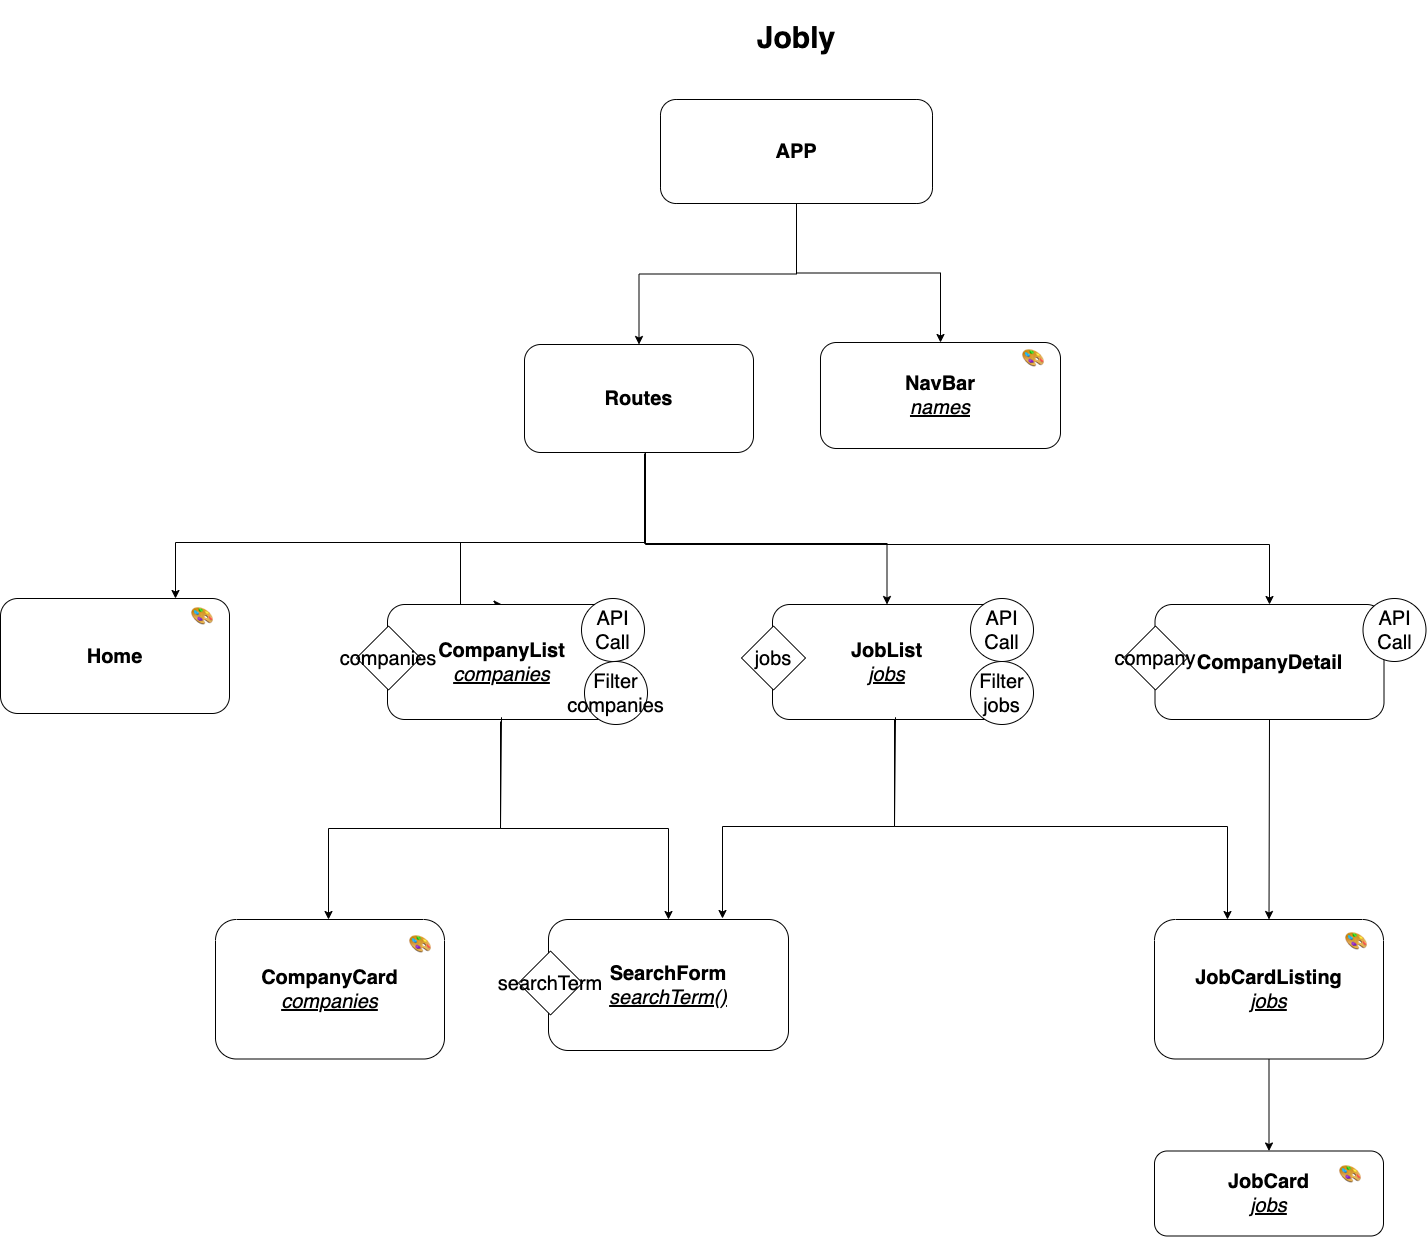

The diagram above was exported from draw.io. Its source (the exported page's mxGraphModel, read from the mxfile embedded in the PNG):
<mxGraphModel dx="5185" dy="1133" grid="0" gridSize="10" guides="1" tooltips="1" connect="1" arrows="1" fold="1" page="0" pageScale="1" pageWidth="850" pageHeight="1100" math="0" shadow="0">
  <root>
    <mxCell id="IrSuT2EZecuZ3XytRTo8-0" />
    <mxCell id="IrSuT2EZecuZ3XytRTo8-1" parent="IrSuT2EZecuZ3XytRTo8-0" />
    <mxCell id="IrSuT2EZecuZ3XytRTo8-2" value="&lt;span style=&quot;border-color: var(--border-color); font-size: 20px;&quot;&gt;&lt;span style=&quot;border-color: var(--border-color); font-size: 20px;&quot;&gt;&lt;b style=&quot;font-size: 20px;&quot;&gt;APP&lt;/b&gt;&lt;br style=&quot;font-size: 20px;&quot;&gt;&lt;/span&gt;&lt;/span&gt;" style="rounded=1;whiteSpace=wrap;html=1;fontSize=20;" parent="IrSuT2EZecuZ3XytRTo8-1" vertex="1">
      <mxGeometry x="-2108" y="864" width="272" height="104" as="geometry" />
    </mxCell>
    <mxCell id="IrSuT2EZecuZ3XytRTo8-3" value="&lt;b style=&quot;font-size: 20px;&quot;&gt;Routes&lt;/b&gt;" style="rounded=1;whiteSpace=wrap;html=1;fontSize=20;" parent="IrSuT2EZecuZ3XytRTo8-1" vertex="1">
      <mxGeometry x="-2244" y="1109" width="229" height="108" as="geometry" />
    </mxCell>
    <mxCell id="IrSuT2EZecuZ3XytRTo8-4" value="&lt;b style=&quot;border-color: var(--border-color); font-size: 20px;&quot;&gt;NavBar&lt;br style=&quot;border-color: var(--border-color); font-size: 20px;&quot;&gt;&lt;/b&gt;&lt;i style=&quot;border-color: var(--border-color); font-size: 20px;&quot;&gt;&lt;u style=&quot;border-color: var(--border-color); font-size: 20px;&quot;&gt;names&lt;/u&gt;&lt;/i&gt;&lt;u style=&quot;font-style: italic; font-size: 20px;&quot;&gt;&lt;br style=&quot;font-size: 20px;&quot;&gt;&lt;/u&gt;" style="rounded=1;whiteSpace=wrap;html=1;fontSize=20;" parent="IrSuT2EZecuZ3XytRTo8-1" vertex="1">
      <mxGeometry x="-1948" y="1107" width="240" height="106" as="geometry" />
    </mxCell>
    <mxCell id="IrSuT2EZecuZ3XytRTo8-5" value="" style="edgeStyle=orthogonalEdgeStyle;rounded=0;orthogonalLoop=1;jettySize=auto;html=1;exitX=0.5;exitY=1;exitDx=0;exitDy=0;entryX=0.5;entryY=0;entryDx=0;entryDy=0;fontSize=20;" parent="IrSuT2EZecuZ3XytRTo8-1" source="IrSuT2EZecuZ3XytRTo8-2" target="IrSuT2EZecuZ3XytRTo8-4" edge="1">
      <mxGeometry relative="1" as="geometry">
        <mxPoint x="-1848" y="982" as="sourcePoint" />
        <mxPoint x="-2122" y="1055" as="targetPoint" />
      </mxGeometry>
    </mxCell>
    <mxCell id="IrSuT2EZecuZ3XytRTo8-6" value="" style="edgeStyle=orthogonalEdgeStyle;rounded=0;orthogonalLoop=1;jettySize=auto;html=1;exitX=0.5;exitY=1;exitDx=0;exitDy=0;fontSize=20;" parent="IrSuT2EZecuZ3XytRTo8-1" source="IrSuT2EZecuZ3XytRTo8-2" target="IrSuT2EZecuZ3XytRTo8-3" edge="1">
      <mxGeometry relative="1" as="geometry" />
    </mxCell>
    <mxCell id="IrSuT2EZecuZ3XytRTo8-7" value="&lt;h1 style=&quot;font-size: 30px;&quot;&gt;Jobly&lt;/h1&gt;" style="text;html=1;strokeColor=none;fillColor=none;spacing=5;spacingTop=-20;whiteSpace=wrap;overflow=hidden;rounded=0;align=center;fontSize=30;" parent="IrSuT2EZecuZ3XytRTo8-1" vertex="1">
      <mxGeometry x="-2192" y="775" width="440" height="50" as="geometry" />
    </mxCell>
    <mxCell id="IrSuT2EZecuZ3XytRTo8-9" value="&lt;sup style=&quot;font-size: 20px;&quot;&gt;&lt;font style=&quot;font-size: 20px;&quot;&gt;🎨&lt;/font&gt;&lt;/sup&gt;" style="text;html=1;strokeColor=none;fillColor=none;align=center;verticalAlign=middle;whiteSpace=wrap;rounded=0;fontStyle=1;fontSize=20;" parent="IrSuT2EZecuZ3XytRTo8-1" vertex="1">
      <mxGeometry x="-1762" y="1112" width="54" height="30" as="geometry" />
    </mxCell>
    <mxCell id="IrSuT2EZecuZ3XytRTo8-11" value="" style="edgeStyle=orthogonalEdgeStyle;rounded=0;orthogonalLoop=1;jettySize=auto;html=1;entryX=0.5;entryY=0;entryDx=0;entryDy=0;fontSize=20;" parent="IrSuT2EZecuZ3XytRTo8-1" target="IrSuT2EZecuZ3XytRTo8-8" edge="1">
      <mxGeometry relative="1" as="geometry">
        <mxPoint x="-2124" y="1218" as="sourcePoint" />
        <mxPoint x="-1884" y="1406" as="targetPoint" />
        <Array as="points">
          <mxPoint x="-2124" y="1216" />
          <mxPoint x="-2124" y="1308" />
          <mxPoint x="-1964" y="1308" />
        </Array>
      </mxGeometry>
    </mxCell>
    <mxCell id="IrSuT2EZecuZ3XytRTo8-13" value="" style="edgeStyle=orthogonalEdgeStyle;rounded=0;orthogonalLoop=1;jettySize=auto;html=1;entryX=0.5;entryY=0;entryDx=0;entryDy=0;fontSize=20;" parent="IrSuT2EZecuZ3XytRTo8-1" target="IrSuT2EZecuZ3XytRTo8-12" edge="1">
      <mxGeometry relative="1" as="geometry">
        <mxPoint x="-2123" y="1217" as="sourcePoint" />
        <mxPoint x="-1874" y="1416" as="targetPoint" />
        <Array as="points">
          <mxPoint x="-2123" y="1216" />
          <mxPoint x="-2123" y="1307" />
          <mxPoint x="-2308" y="1307" />
          <mxPoint x="-2308" y="1369" />
        </Array>
      </mxGeometry>
    </mxCell>
    <mxCell id="IrSuT2EZecuZ3XytRTo8-14" value="&lt;b style=&quot;border-color: var(--border-color); font-size: 20px;&quot;&gt;JobCardListing&lt;br style=&quot;font-size: 20px;&quot;&gt;&lt;/b&gt;&lt;u style=&quot;font-style: italic; font-size: 20px;&quot;&gt;jobs&lt;br style=&quot;font-size: 20px;&quot;&gt;&lt;/u&gt;" style="rounded=1;whiteSpace=wrap;html=1;fontSize=20;" parent="IrSuT2EZecuZ3XytRTo8-1" vertex="1">
      <mxGeometry x="-1614" y="1684" width="229" height="139.5" as="geometry" />
    </mxCell>
    <mxCell id="VNroH6nRqg072N1FpgeK-4" value="&lt;b style=&quot;border-color: var(--border-color); font-size: 20px;&quot;&gt;CompanyCard&lt;br style=&quot;font-size: 20px;&quot;&gt;&lt;/b&gt;&lt;u style=&quot;font-style: italic; font-size: 20px;&quot;&gt;companies&lt;br style=&quot;font-size: 20px;&quot;&gt;&lt;/u&gt;" style="rounded=1;whiteSpace=wrap;html=1;fontSize=20;" parent="IrSuT2EZecuZ3XytRTo8-1" vertex="1">
      <mxGeometry x="-2553" y="1684" width="229" height="139.5" as="geometry" />
    </mxCell>
    <mxCell id="VNroH6nRqg072N1FpgeK-15" value="&lt;b style=&quot;border-color: var(--border-color); font-size: 20px;&quot;&gt;SearchForm&lt;br style=&quot;border-color: var(--border-color); font-size: 20px;&quot;&gt;&lt;/b&gt;&lt;u style=&quot;border-color: var(--border-color); font-style: italic; font-size: 20px;&quot;&gt;searchTerm()&lt;/u&gt;&lt;u style=&quot;font-style: italic; font-size: 20px;&quot;&gt;&lt;br style=&quot;font-size: 20px;&quot;&gt;&lt;/u&gt;" style="rounded=1;whiteSpace=wrap;html=1;fontSize=20;" parent="IrSuT2EZecuZ3XytRTo8-1" vertex="1">
      <mxGeometry x="-2220" y="1684" width="240" height="131" as="geometry" />
    </mxCell>
    <mxCell id="VNroH6nRqg072N1FpgeK-21" value="searchTerm" style="rhombus;whiteSpace=wrap;html=1;fontSize=20;" parent="IrSuT2EZecuZ3XytRTo8-1" vertex="1">
      <mxGeometry x="-2250" y="1715.5" width="64" height="64" as="geometry" />
    </mxCell>
    <mxCell id="VNroH6nRqg072N1FpgeK-23" value="&lt;sup style=&quot;font-size: 20px;&quot;&gt;&lt;font style=&quot;font-size: 20px;&quot;&gt;🎨&lt;/font&gt;&lt;/sup&gt;" style="text;html=1;strokeColor=none;fillColor=none;align=center;verticalAlign=middle;whiteSpace=wrap;rounded=0;fontStyle=1;fontSize=20;" parent="IrSuT2EZecuZ3XytRTo8-1" vertex="1">
      <mxGeometry x="-2375" y="1698" width="54" height="30" as="geometry" />
    </mxCell>
    <mxCell id="VNroH6nRqg072N1FpgeK-24" value="&lt;sup style=&quot;font-size: 20px;&quot;&gt;&lt;font style=&quot;font-size: 20px;&quot;&gt;🎨&lt;/font&gt;&lt;/sup&gt;" style="text;html=1;strokeColor=none;fillColor=none;align=center;verticalAlign=middle;whiteSpace=wrap;rounded=0;fontStyle=1;fontSize=20;" parent="IrSuT2EZecuZ3XytRTo8-1" vertex="1">
      <mxGeometry x="-1456" y="1966.5" width="54" height="30" as="geometry" />
    </mxCell>
    <mxCell id="byrrQhcB8PE5JQ1DYZsa-1" value="&lt;b style=&quot;font-size: 20px;&quot;&gt;Home&lt;/b&gt;" style="rounded=1;whiteSpace=wrap;html=1;fontSize=20;" parent="IrSuT2EZecuZ3XytRTo8-1" vertex="1">
      <mxGeometry x="-2768" y="1363" width="229" height="115" as="geometry" />
    </mxCell>
    <mxCell id="byrrQhcB8PE5JQ1DYZsa-6" value="" style="endArrow=classic;html=1;rounded=0;entryX=0.5;entryY=0;entryDx=0;entryDy=0;exitX=0.5;exitY=1;exitDx=0;exitDy=0;fontSize=20;" parent="IrSuT2EZecuZ3XytRTo8-1" source="byrrQhcB8PE5JQ1DYZsa-0" target="IrSuT2EZecuZ3XytRTo8-14" edge="1">
      <mxGeometry width="50" height="50" relative="1" as="geometry">
        <mxPoint x="-2221" y="1692" as="sourcePoint" />
        <mxPoint x="-2072" y="1421" as="targetPoint" />
      </mxGeometry>
    </mxCell>
    <mxCell id="byrrQhcB8PE5JQ1DYZsa-8" value="" style="edgeStyle=orthogonalEdgeStyle;rounded=0;orthogonalLoop=1;jettySize=auto;html=1;fontSize=20;" parent="IrSuT2EZecuZ3XytRTo8-1" target="byrrQhcB8PE5JQ1DYZsa-1" edge="1">
      <mxGeometry relative="1" as="geometry">
        <mxPoint x="-2123" y="1217" as="sourcePoint" />
        <mxPoint x="-2321" y="1379" as="targetPoint" />
        <Array as="points">
          <mxPoint x="-2123" y="1217" />
          <mxPoint x="-2123" y="1307" />
          <mxPoint x="-2593" y="1307" />
        </Array>
      </mxGeometry>
    </mxCell>
    <mxCell id="byrrQhcB8PE5JQ1DYZsa-9" value="" style="edgeStyle=orthogonalEdgeStyle;rounded=0;orthogonalLoop=1;jettySize=auto;html=1;fontSize=20;" parent="IrSuT2EZecuZ3XytRTo8-1" target="byrrQhcB8PE5JQ1DYZsa-0" edge="1">
      <mxGeometry relative="1" as="geometry">
        <mxPoint x="-2123" y="1218" as="sourcePoint" />
        <mxPoint x="-1947" y="1373" as="targetPoint" />
        <Array as="points">
          <mxPoint x="-2123" y="1220" />
          <mxPoint x="-2123" y="1309" />
          <mxPoint x="-1687" y="1309" />
        </Array>
      </mxGeometry>
    </mxCell>
    <mxCell id="byrrQhcB8PE5JQ1DYZsa-10" value="&lt;b style=&quot;border-color: var(--border-color); font-size: 20px;&quot;&gt;JobCard&lt;br style=&quot;font-size: 20px;&quot;&gt;&lt;/b&gt;&lt;u style=&quot;font-style: italic; font-size: 20px;&quot;&gt;jobs&lt;br style=&quot;font-size: 20px;&quot;&gt;&lt;/u&gt;" style="rounded=1;whiteSpace=wrap;html=1;fontSize=20;" parent="IrSuT2EZecuZ3XytRTo8-1" vertex="1">
      <mxGeometry x="-1614" y="1915.5" width="229" height="85" as="geometry" />
    </mxCell>
    <mxCell id="byrrQhcB8PE5JQ1DYZsa-11" value="" style="endArrow=classic;html=1;rounded=0;entryX=0.5;entryY=0;entryDx=0;entryDy=0;fontSize=20;" parent="IrSuT2EZecuZ3XytRTo8-1" source="IrSuT2EZecuZ3XytRTo8-14" target="byrrQhcB8PE5JQ1DYZsa-10" edge="1">
      <mxGeometry width="50" height="50" relative="1" as="geometry">
        <mxPoint x="-1697" y="1498.5" as="sourcePoint" />
        <mxPoint x="-1489" y="1702.5" as="targetPoint" />
      </mxGeometry>
    </mxCell>
    <mxCell id="byrrQhcB8PE5JQ1DYZsa-13" value="&lt;sup style=&quot;font-size: 20px;&quot;&gt;&lt;font style=&quot;font-size: 20px;&quot;&gt;🎨&lt;/font&gt;&lt;/sup&gt;" style="text;html=1;strokeColor=none;fillColor=none;align=center;verticalAlign=middle;whiteSpace=wrap;rounded=0;fontStyle=1;fontSize=20;" parent="IrSuT2EZecuZ3XytRTo8-1" vertex="1">
      <mxGeometry x="-1439" y="1695" width="54" height="30" as="geometry" />
    </mxCell>
    <mxCell id="byrrQhcB8PE5JQ1DYZsa-14" value="&lt;sup style=&quot;font-size: 20px;&quot;&gt;&lt;font style=&quot;font-size: 20px;&quot;&gt;🎨&lt;/font&gt;&lt;/sup&gt;" style="text;html=1;strokeColor=none;fillColor=none;align=center;verticalAlign=middle;whiteSpace=wrap;rounded=0;fontStyle=1;fontSize=20;" parent="IrSuT2EZecuZ3XytRTo8-1" vertex="1">
      <mxGeometry x="-1445" y="1927.5" width="54" height="30" as="geometry" />
    </mxCell>
    <mxCell id="byrrQhcB8PE5JQ1DYZsa-15" value="&lt;sup style=&quot;font-size: 20px;&quot;&gt;&lt;font style=&quot;font-size: 20px;&quot;&gt;🎨&lt;/font&gt;&lt;/sup&gt;" style="text;html=1;strokeColor=none;fillColor=none;align=center;verticalAlign=middle;whiteSpace=wrap;rounded=0;fontStyle=1;fontSize=20;" parent="IrSuT2EZecuZ3XytRTo8-1" vertex="1">
      <mxGeometry x="-2593" y="1370" width="54" height="30" as="geometry" />
    </mxCell>
    <mxCell id="j1ZSxnEh8PzK18ALYkWb-5" value="" style="group" vertex="1" connectable="0" parent="IrSuT2EZecuZ3XytRTo8-1">
      <mxGeometry x="-2412" y="1363" width="291" height="126" as="geometry" />
    </mxCell>
    <mxCell id="IrSuT2EZecuZ3XytRTo8-12" value="&lt;b style=&quot;font-size: 20px;&quot;&gt;CompanyList&lt;/b&gt;&lt;br style=&quot;font-size: 20px;&quot;&gt;&lt;i style=&quot;font-size: 20px;&quot;&gt;&lt;u style=&quot;font-size: 20px;&quot;&gt;companies&lt;/u&gt;&lt;/i&gt;" style="rounded=1;whiteSpace=wrap;html=1;fontSize=20;" parent="j1ZSxnEh8PzK18ALYkWb-5" vertex="1">
      <mxGeometry x="31" y="6" width="229" height="115" as="geometry" />
    </mxCell>
    <mxCell id="a7oZVLMjWHSnP276iNm_-2" value="API Call" style="ellipse;whiteSpace=wrap;html=1;aspect=fixed;fontSize=20;" parent="j1ZSxnEh8PzK18ALYkWb-5" vertex="1">
      <mxGeometry x="225" width="63" height="63" as="geometry" />
    </mxCell>
    <mxCell id="a7oZVLMjWHSnP276iNm_-3" value="companies" style="rhombus;whiteSpace=wrap;html=1;fontSize=20;" parent="j1ZSxnEh8PzK18ALYkWb-5" vertex="1">
      <mxGeometry y="27.5" width="64" height="64" as="geometry" />
    </mxCell>
    <mxCell id="byrrQhcB8PE5JQ1DYZsa-17" value="Filter &lt;br style=&quot;font-size: 20px;&quot;&gt;companies" style="ellipse;whiteSpace=wrap;html=1;aspect=fixed;fontSize=20;" parent="j1ZSxnEh8PzK18ALYkWb-5" vertex="1">
      <mxGeometry x="228" y="63" width="63" height="63" as="geometry" />
    </mxCell>
    <mxCell id="j1ZSxnEh8PzK18ALYkWb-6" value="" style="group" vertex="1" connectable="0" parent="IrSuT2EZecuZ3XytRTo8-1">
      <mxGeometry x="-2021" y="1363" width="286" height="126" as="geometry" />
    </mxCell>
    <mxCell id="IrSuT2EZecuZ3XytRTo8-8" value="&lt;b style=&quot;border-color: var(--border-color); font-size: 20px;&quot;&gt;JobList&lt;br style=&quot;font-size: 20px;&quot;&gt;&lt;/b&gt;&lt;span style=&quot;border-color: var(--border-color); font-size: 20px;&quot;&gt;&lt;i style=&quot;font-size: 20px;&quot;&gt;&lt;u style=&quot;font-size: 20px;&quot;&gt;jobs&lt;/u&gt;&lt;/i&gt;&lt;/span&gt;&lt;u style=&quot;font-style: italic; font-size: 20px;&quot;&gt;&lt;br style=&quot;font-size: 20px;&quot;&gt;&lt;/u&gt;" style="rounded=1;whiteSpace=wrap;html=1;fontSize=20;" parent="j1ZSxnEh8PzK18ALYkWb-6" vertex="1">
      <mxGeometry x="25" y="6" width="229" height="115" as="geometry" />
    </mxCell>
    <mxCell id="byrrQhcB8PE5JQ1DYZsa-2" value="API Call" style="ellipse;whiteSpace=wrap;html=1;aspect=fixed;fontSize=20;" parent="j1ZSxnEh8PzK18ALYkWb-6" vertex="1">
      <mxGeometry x="223" width="63" height="63" as="geometry" />
    </mxCell>
    <mxCell id="VNroH6nRqg072N1FpgeK-20" value="jobs" style="rhombus;whiteSpace=wrap;html=1;fontSize=20;" parent="j1ZSxnEh8PzK18ALYkWb-6" vertex="1">
      <mxGeometry x="-6" y="27.5" width="64" height="64" as="geometry" />
    </mxCell>
    <mxCell id="byrrQhcB8PE5JQ1DYZsa-16" value="Filter &lt;br style=&quot;font-size: 20px;&quot;&gt;jobs" style="ellipse;whiteSpace=wrap;html=1;aspect=fixed;fontSize=20;" parent="j1ZSxnEh8PzK18ALYkWb-6" vertex="1">
      <mxGeometry x="223" y="63" width="63" height="63" as="geometry" />
    </mxCell>
    <mxCell id="j1ZSxnEh8PzK18ALYkWb-7" value="" style="group" vertex="1" connectable="0" parent="IrSuT2EZecuZ3XytRTo8-1">
      <mxGeometry x="-1639" y="1363" width="296.5" height="121" as="geometry" />
    </mxCell>
    <mxCell id="byrrQhcB8PE5JQ1DYZsa-0" value="&lt;b style=&quot;font-size: 20px;&quot;&gt;CompanyDetail&lt;/b&gt;" style="rounded=1;whiteSpace=wrap;html=1;fontSize=20;" parent="j1ZSxnEh8PzK18ALYkWb-7" vertex="1">
      <mxGeometry x="25.5" y="6" width="229" height="115" as="geometry" />
    </mxCell>
    <mxCell id="byrrQhcB8PE5JQ1DYZsa-4" value="API Call" style="ellipse;whiteSpace=wrap;html=1;aspect=fixed;fontSize=20;" parent="j1ZSxnEh8PzK18ALYkWb-7" vertex="1">
      <mxGeometry x="233.5" width="63" height="63" as="geometry" />
    </mxCell>
    <mxCell id="byrrQhcB8PE5JQ1DYZsa-7" value="company" style="rhombus;whiteSpace=wrap;html=1;fontSize=20;" parent="j1ZSxnEh8PzK18ALYkWb-7" vertex="1">
      <mxGeometry x="-6" y="27.5" width="64" height="64" as="geometry" />
    </mxCell>
    <mxCell id="j1ZSxnEh8PzK18ALYkWb-14" value="" style="edgeStyle=orthogonalEdgeStyle;rounded=0;orthogonalLoop=1;jettySize=auto;html=1;fontSize=20;entryX=0.5;entryY=0;entryDx=0;entryDy=0;" edge="1" parent="IrSuT2EZecuZ3XytRTo8-1" target="VNroH6nRqg072N1FpgeK-4">
      <mxGeometry relative="1" as="geometry">
        <mxPoint x="-2268" y="1486" as="sourcePoint" />
        <mxPoint x="-2258" y="1628" as="targetPoint" />
        <Array as="points">
          <mxPoint x="-2268" y="1593" />
          <mxPoint x="-2440" y="1593" />
        </Array>
      </mxGeometry>
    </mxCell>
    <mxCell id="j1ZSxnEh8PzK18ALYkWb-15" value="" style="edgeStyle=orthogonalEdgeStyle;rounded=0;orthogonalLoop=1;jettySize=auto;html=1;fontSize=20;entryX=0.5;entryY=0;entryDx=0;entryDy=0;" edge="1" parent="IrSuT2EZecuZ3XytRTo8-1" target="VNroH6nRqg072N1FpgeK-15">
      <mxGeometry relative="1" as="geometry">
        <mxPoint x="-2267" y="1487" as="sourcePoint" />
        <mxPoint x="-2102" y="1772" as="targetPoint" />
        <Array as="points">
          <mxPoint x="-2267" y="1482" />
          <mxPoint x="-2268" y="1482" />
          <mxPoint x="-2268" y="1593" />
          <mxPoint x="-2100" y="1593" />
        </Array>
      </mxGeometry>
    </mxCell>
    <mxCell id="j1ZSxnEh8PzK18ALYkWb-16" value="" style="edgeStyle=orthogonalEdgeStyle;rounded=0;orthogonalLoop=1;jettySize=auto;html=1;fontSize=20;" edge="1" parent="IrSuT2EZecuZ3XytRTo8-1">
      <mxGeometry relative="1" as="geometry">
        <mxPoint x="-1874" y="1484" as="sourcePoint" />
        <mxPoint x="-2046" y="1683" as="targetPoint" />
        <Array as="points">
          <mxPoint x="-1874" y="1591" />
          <mxPoint x="-2046" y="1591" />
        </Array>
      </mxGeometry>
    </mxCell>
    <mxCell id="j1ZSxnEh8PzK18ALYkWb-17" value="" style="edgeStyle=orthogonalEdgeStyle;rounded=0;orthogonalLoop=1;jettySize=auto;html=1;fontSize=20;" edge="1" parent="IrSuT2EZecuZ3XytRTo8-1">
      <mxGeometry relative="1" as="geometry">
        <mxPoint x="-1873" y="1487" as="sourcePoint" />
        <mxPoint x="-1541" y="1686" as="targetPoint" />
        <Array as="points">
          <mxPoint x="-1873" y="1482" />
          <mxPoint x="-1874" y="1482" />
          <mxPoint x="-1874" y="1591" />
          <mxPoint x="-1541" y="1591" />
          <mxPoint x="-1541" y="1684" />
        </Array>
      </mxGeometry>
    </mxCell>
  </root>
</mxGraphModel>